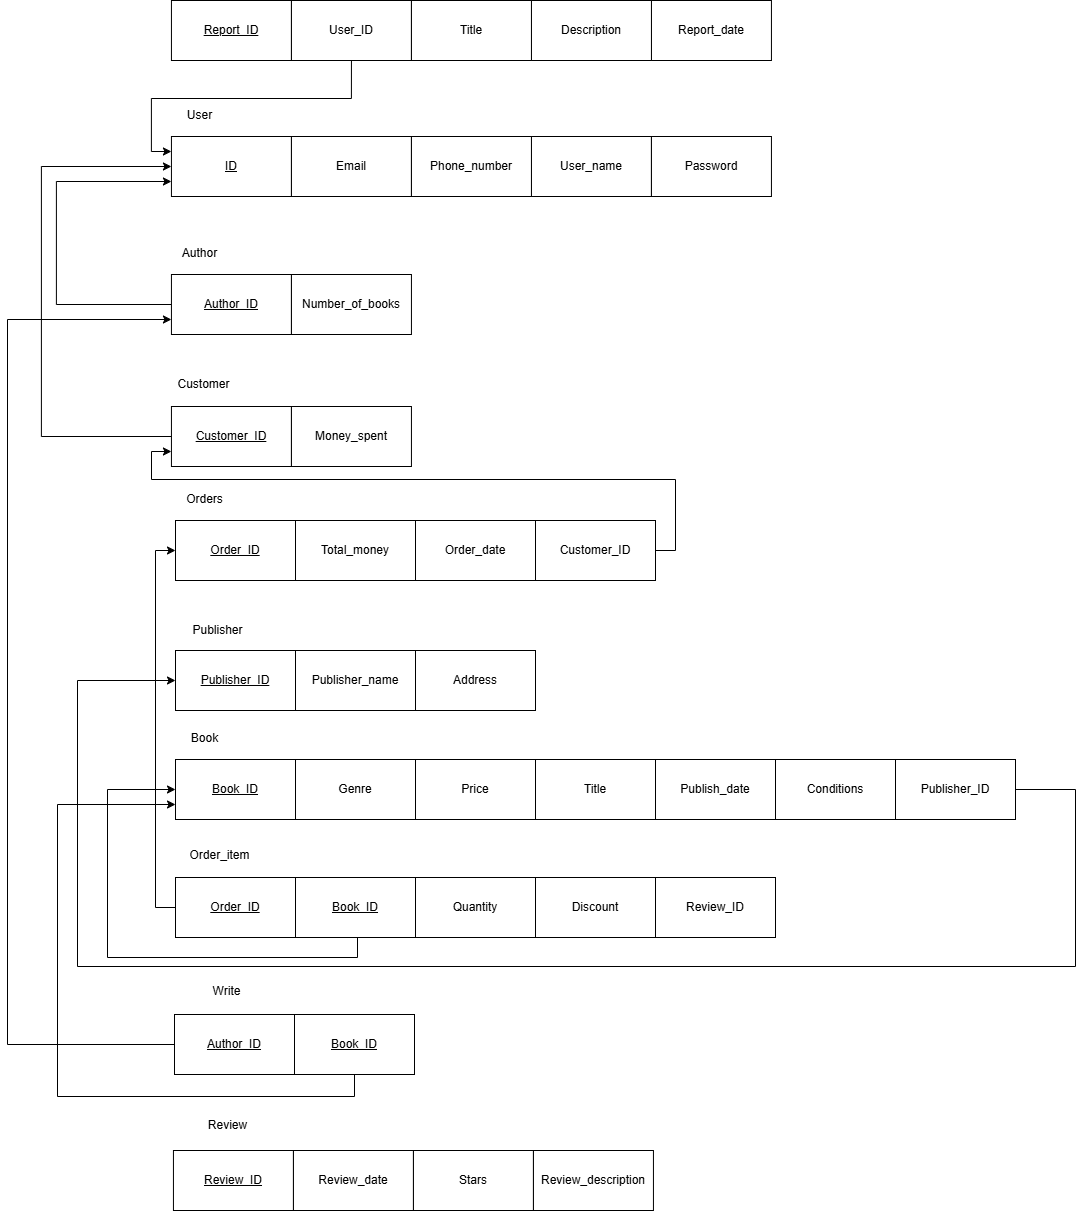

The diagram above was exported from draw.io. Its source (the exported page's mxGraphModel, read from the mxfile embedded in the PNG):
<mxGraphModel dx="1877" dy="-612" grid="1" gridSize="10" guides="1" tooltips="1" connect="1" arrows="1" fold="1" page="1" pageScale="1" pageWidth="827" pageHeight="1169" math="0" shadow="0">
  <root>
    <mxCell id="0" />
    <mxCell id="1" parent="0" />
    <mxCell id="U5tqJIho0l8Q8IbjQ3rI-1" value="&lt;u&gt;ID&lt;/u&gt;" style="rounded=0;whiteSpace=wrap;html=1;" parent="1" vertex="1">
      <mxGeometry x="-362.06" y="2106" width="120" height="60" as="geometry" />
    </mxCell>
    <mxCell id="U5tqJIho0l8Q8IbjQ3rI-2" value="Email" style="rounded=0;whiteSpace=wrap;html=1;" parent="1" vertex="1">
      <mxGeometry x="-242.06" y="2106" width="120" height="60" as="geometry" />
    </mxCell>
    <mxCell id="U5tqJIho0l8Q8IbjQ3rI-3" value="User_name" style="rounded=0;whiteSpace=wrap;html=1;" parent="1" vertex="1">
      <mxGeometry x="-2.0599999999999987" y="2106" width="120" height="60" as="geometry" />
    </mxCell>
    <mxCell id="U5tqJIho0l8Q8IbjQ3rI-4" value="User" style="text;html=1;align=center;verticalAlign=middle;resizable=0;points=[];autosize=1;strokeColor=none;fillColor=none;" parent="1" vertex="1">
      <mxGeometry x="-359.06" y="2070" width="50" height="30" as="geometry" />
    </mxCell>
    <mxCell id="U5tqJIho0l8Q8IbjQ3rI-5" style="edgeStyle=orthogonalEdgeStyle;rounded=0;orthogonalLoop=1;jettySize=auto;html=1;entryX=0;entryY=0.5;entryDx=0;entryDy=0;exitX=0;exitY=0.5;exitDx=0;exitDy=0;" parent="1" source="U5tqJIho0l8Q8IbjQ3rI-6" target="U5tqJIho0l8Q8IbjQ3rI-28" edge="1">
      <mxGeometry relative="1" as="geometry" />
    </mxCell>
    <mxCell id="U5tqJIho0l8Q8IbjQ3rI-6" value="&lt;u&gt;Order_ID&lt;/u&gt;" style="rounded=0;whiteSpace=wrap;html=1;" parent="1" vertex="1">
      <mxGeometry x="-358" y="2847" width="120" height="60" as="geometry" />
    </mxCell>
    <mxCell id="U5tqJIho0l8Q8IbjQ3rI-7" value="Quantity" style="rounded=0;whiteSpace=wrap;html=1;" parent="1" vertex="1">
      <mxGeometry x="-118" y="2847" width="120" height="60" as="geometry" />
    </mxCell>
    <mxCell id="U5tqJIho0l8Q8IbjQ3rI-8" value="Discount" style="rounded=0;whiteSpace=wrap;html=1;" parent="1" vertex="1">
      <mxGeometry x="2" y="2847" width="120" height="60" as="geometry" />
    </mxCell>
    <mxCell id="U5tqJIho0l8Q8IbjQ3rI-9" value="Order_item" style="text;html=1;align=center;verticalAlign=middle;resizable=0;points=[];autosize=1;strokeColor=none;fillColor=none;" parent="1" vertex="1">
      <mxGeometry x="-353" y="2812" width="78" height="26" as="geometry" />
    </mxCell>
    <mxCell id="U5tqJIho0l8Q8IbjQ3rI-10" value="&lt;u&gt;Publisher_ID&lt;/u&gt;" style="rounded=0;whiteSpace=wrap;html=1;" parent="1" vertex="1">
      <mxGeometry x="-358" y="2620" width="120" height="60" as="geometry" />
    </mxCell>
    <mxCell id="U5tqJIho0l8Q8IbjQ3rI-11" value="&lt;span style=&quot;forced-color-adjust: none; color: rgb(0, 0, 0); font-family: Helvetica; font-size: 12px; font-style: normal; font-variant-ligatures: normal; font-variant-caps: normal; font-weight: 400; letter-spacing: normal; orphans: 2; text-align: center; text-indent: 0px; text-transform: none; widows: 2; word-spacing: 0px; -webkit-text-stroke-width: 0px; white-space: normal; background-color: rgb(255, 255, 255);&quot;&gt;Publisher_name&lt;/span&gt;" style="rounded=0;whiteSpace=wrap;html=1;" parent="1" vertex="1">
      <mxGeometry x="-238" y="2620" width="120" height="60" as="geometry" />
    </mxCell>
    <mxCell id="U5tqJIho0l8Q8IbjQ3rI-12" value="Address" style="rounded=0;whiteSpace=wrap;html=1;" parent="1" vertex="1">
      <mxGeometry x="-118" y="2620" width="120" height="60" as="geometry" />
    </mxCell>
    <mxCell id="U5tqJIho0l8Q8IbjQ3rI-13" value="&lt;u&gt;Book_ID&lt;/u&gt;" style="rounded=0;whiteSpace=wrap;html=1;" parent="1" vertex="1">
      <mxGeometry x="-358" y="2729" width="120" height="60" as="geometry" />
    </mxCell>
    <mxCell id="U5tqJIho0l8Q8IbjQ3rI-15" value="Genre" style="rounded=0;whiteSpace=wrap;html=1;" parent="1" vertex="1">
      <mxGeometry x="-238" y="2729" width="120" height="60" as="geometry" />
    </mxCell>
    <mxCell id="U5tqJIho0l8Q8IbjQ3rI-16" value="Title" style="rounded=0;whiteSpace=wrap;html=1;" parent="1" vertex="1">
      <mxGeometry x="2" y="2729" width="120" height="60" as="geometry" />
    </mxCell>
    <mxCell id="U5tqJIho0l8Q8IbjQ3rI-17" value="Publish_date" style="rounded=0;whiteSpace=wrap;html=1;" parent="1" vertex="1">
      <mxGeometry x="122" y="2729" width="120" height="60" as="geometry" />
    </mxCell>
    <mxCell id="U5tqJIho0l8Q8IbjQ3rI-18" value="Book" style="text;html=1;align=center;verticalAlign=middle;resizable=0;points=[];autosize=1;strokeColor=none;fillColor=none;" parent="1" vertex="1">
      <mxGeometry x="-352" y="2695" width="45" height="26" as="geometry" />
    </mxCell>
    <mxCell id="U5tqJIho0l8Q8IbjQ3rI-19" style="edgeStyle=orthogonalEdgeStyle;rounded=0;orthogonalLoop=1;jettySize=auto;html=1;entryX=0;entryY=0.75;entryDx=0;entryDy=0;exitX=0;exitY=0.5;exitDx=0;exitDy=0;" parent="1" source="U5tqJIho0l8Q8IbjQ3rI-20" target="U5tqJIho0l8Q8IbjQ3rI-1" edge="1">
      <mxGeometry relative="1" as="geometry">
        <Array as="points">
          <mxPoint x="-477.06" y="2274" />
          <mxPoint x="-477.06" y="2151" />
        </Array>
      </mxGeometry>
    </mxCell>
    <mxCell id="U5tqJIho0l8Q8IbjQ3rI-20" value="&lt;u&gt;Author_ID&lt;/u&gt;" style="rounded=0;whiteSpace=wrap;html=1;" parent="1" vertex="1">
      <mxGeometry x="-362.06" y="2244" width="120" height="60" as="geometry" />
    </mxCell>
    <mxCell id="U5tqJIho0l8Q8IbjQ3rI-21" value="&lt;span style=&quot;color: rgb(0, 0, 0); font-family: Helvetica; font-size: 12px; font-style: normal; font-variant-ligatures: normal; font-variant-caps: normal; font-weight: 400; letter-spacing: normal; orphans: 2; text-align: center; text-indent: 0px; text-transform: none; widows: 2; word-spacing: 0px; -webkit-text-stroke-width: 0px; white-space: normal; background-color: rgb(255, 255, 255); text-decoration-thickness: initial; text-decoration-style: initial; text-decoration-color: initial; display: inline !important; float: none;&quot;&gt;Number_of_books&lt;/span&gt;" style="rounded=0;whiteSpace=wrap;html=1;" parent="1" vertex="1">
      <mxGeometry x="-242.06" y="2244" width="120" height="60" as="geometry" />
    </mxCell>
    <mxCell id="U5tqJIho0l8Q8IbjQ3rI-22" value="Author" style="text;html=1;align=center;verticalAlign=middle;resizable=0;points=[];autosize=1;strokeColor=none;fillColor=none;" parent="1" vertex="1">
      <mxGeometry x="-360.06" y="2210" width="53" height="26" as="geometry" />
    </mxCell>
    <mxCell id="U5tqJIho0l8Q8IbjQ3rI-23" style="edgeStyle=orthogonalEdgeStyle;rounded=0;orthogonalLoop=1;jettySize=auto;html=1;exitX=0;exitY=0.5;exitDx=0;exitDy=0;entryX=0;entryY=0.5;entryDx=0;entryDy=0;" parent="1" source="U5tqJIho0l8Q8IbjQ3rI-24" target="U5tqJIho0l8Q8IbjQ3rI-1" edge="1">
      <mxGeometry relative="1" as="geometry">
        <Array as="points">
          <mxPoint x="-492.05999999999995" y="2406" />
          <mxPoint x="-492.05999999999995" y="2136" />
        </Array>
      </mxGeometry>
    </mxCell>
    <mxCell id="U5tqJIho0l8Q8IbjQ3rI-24" value="&lt;u&gt;Customer_ID&lt;/u&gt;" style="rounded=0;whiteSpace=wrap;html=1;" parent="1" vertex="1">
      <mxGeometry x="-362.06" y="2376" width="120" height="60" as="geometry" />
    </mxCell>
    <mxCell id="U5tqJIho0l8Q8IbjQ3rI-25" value="Money_spent" style="rounded=0;whiteSpace=wrap;html=1;" parent="1" vertex="1">
      <mxGeometry x="-242.06" y="2376" width="120" height="60" as="geometry" />
    </mxCell>
    <mxCell id="U5tqJIho0l8Q8IbjQ3rI-26" value="Customer" style="text;html=1;align=center;verticalAlign=middle;resizable=0;points=[];autosize=1;strokeColor=none;fillColor=none;" parent="1" vertex="1">
      <mxGeometry x="-364.56" y="2341" width="70" height="26" as="geometry" />
    </mxCell>
    <mxCell id="U5tqJIho0l8Q8IbjQ3rI-27" value="Phone_number" style="rounded=0;whiteSpace=wrap;html=1;" parent="1" vertex="1">
      <mxGeometry x="-122.06" y="2106" width="120" height="60" as="geometry" />
    </mxCell>
    <mxCell id="U5tqJIho0l8Q8IbjQ3rI-28" value="&lt;u&gt;Order_ID&lt;/u&gt;" style="rounded=0;whiteSpace=wrap;html=1;" parent="1" vertex="1">
      <mxGeometry x="-358" y="2490" width="120" height="60" as="geometry" />
    </mxCell>
    <mxCell id="U5tqJIho0l8Q8IbjQ3rI-29" value="Total_money" style="rounded=0;whiteSpace=wrap;html=1;" parent="1" vertex="1">
      <mxGeometry x="-238" y="2490" width="120" height="60" as="geometry" />
    </mxCell>
    <mxCell id="U5tqJIho0l8Q8IbjQ3rI-30" value="Order_date" style="rounded=0;whiteSpace=wrap;html=1;" parent="1" vertex="1">
      <mxGeometry x="-118" y="2490" width="120" height="60" as="geometry" />
    </mxCell>
    <mxCell id="U5tqJIho0l8Q8IbjQ3rI-31" value="Orders" style="text;html=1;align=center;verticalAlign=middle;resizable=0;points=[];autosize=1;strokeColor=none;fillColor=none;" parent="1" vertex="1">
      <mxGeometry x="-359" y="2454" width="60" height="30" as="geometry" />
    </mxCell>
    <mxCell id="U5tqJIho0l8Q8IbjQ3rI-32" style="edgeStyle=orthogonalEdgeStyle;rounded=0;orthogonalLoop=1;jettySize=auto;html=1;exitX=0.5;exitY=1;exitDx=0;exitDy=0;entryX=0;entryY=0.5;entryDx=0;entryDy=0;" parent="1" source="U5tqJIho0l8Q8IbjQ3rI-33" target="U5tqJIho0l8Q8IbjQ3rI-13" edge="1">
      <mxGeometry relative="1" as="geometry">
        <Array as="points">
          <mxPoint x="-176" y="2907" />
          <mxPoint x="-176" y="2927" />
          <mxPoint x="-426" y="2927" />
          <mxPoint x="-426" y="2759" />
        </Array>
      </mxGeometry>
    </mxCell>
    <mxCell id="U5tqJIho0l8Q8IbjQ3rI-33" value="&lt;u&gt;Book_ID&lt;/u&gt;" style="rounded=0;whiteSpace=wrap;html=1;" parent="1" vertex="1">
      <mxGeometry x="-238" y="2847" width="120" height="60" as="geometry" />
    </mxCell>
    <mxCell id="U5tqJIho0l8Q8IbjQ3rI-34" value="Publisher" style="text;html=1;align=center;verticalAlign=middle;resizable=0;points=[];autosize=1;strokeColor=none;fillColor=none;" parent="1" vertex="1">
      <mxGeometry x="-350" y="2587" width="68" height="26" as="geometry" />
    </mxCell>
    <mxCell id="U5tqJIho0l8Q8IbjQ3rI-35" style="edgeStyle=orthogonalEdgeStyle;rounded=0;orthogonalLoop=1;jettySize=auto;html=1;exitX=1;exitY=0.5;exitDx=0;exitDy=0;entryX=0;entryY=0.75;entryDx=0;entryDy=0;" parent="1" source="U5tqJIho0l8Q8IbjQ3rI-36" target="U5tqJIho0l8Q8IbjQ3rI-24" edge="1">
      <mxGeometry relative="1" as="geometry">
        <Array as="points">
          <mxPoint x="142" y="2520" />
          <mxPoint x="142" y="2449" />
          <mxPoint x="-382" y="2449" />
          <mxPoint x="-382" y="2421" />
        </Array>
      </mxGeometry>
    </mxCell>
    <mxCell id="U5tqJIho0l8Q8IbjQ3rI-36" value="Customer_ID" style="rounded=0;whiteSpace=wrap;html=1;" parent="1" vertex="1">
      <mxGeometry x="2" y="2490" width="120" height="60" as="geometry" />
    </mxCell>
    <mxCell id="U5tqJIho0l8Q8IbjQ3rI-37" value="Publisher_ID" style="rounded=0;whiteSpace=wrap;html=1;" parent="1" vertex="1">
      <mxGeometry x="362" y="2729" width="120" height="60" as="geometry" />
    </mxCell>
    <mxCell id="U5tqJIho0l8Q8IbjQ3rI-38" value="Price" style="rounded=0;whiteSpace=wrap;html=1;" parent="1" vertex="1">
      <mxGeometry x="-118" y="2729" width="120" height="60" as="geometry" />
    </mxCell>
    <mxCell id="U5tqJIho0l8Q8IbjQ3rI-39" value="Conditions" style="rounded=0;whiteSpace=wrap;html=1;" parent="1" vertex="1">
      <mxGeometry x="242" y="2729" width="120" height="60" as="geometry" />
    </mxCell>
    <mxCell id="U5tqJIho0l8Q8IbjQ3rI-40" style="edgeStyle=orthogonalEdgeStyle;rounded=0;orthogonalLoop=1;jettySize=auto;html=1;exitX=1;exitY=0.5;exitDx=0;exitDy=0;entryX=0;entryY=0.5;entryDx=0;entryDy=0;" parent="1" source="U5tqJIho0l8Q8IbjQ3rI-37" target="U5tqJIho0l8Q8IbjQ3rI-10" edge="1">
      <mxGeometry relative="1" as="geometry">
        <Array as="points">
          <mxPoint x="542" y="2759" />
          <mxPoint x="542" y="2936" />
          <mxPoint x="-456" y="2936" />
          <mxPoint x="-456" y="2650" />
        </Array>
        <mxPoint x="1484" y="2516" as="sourcePoint" />
        <mxPoint x="154" y="2656" as="targetPoint" />
      </mxGeometry>
    </mxCell>
    <mxCell id="U5tqJIho0l8Q8IbjQ3rI-41" value="&lt;u style=&quot;background-color: rgb(255, 255, 255);&quot;&gt;Report_ID&lt;/u&gt;" style="rounded=0;whiteSpace=wrap;html=1;" parent="1" vertex="1">
      <mxGeometry x="-362.06" y="1970" width="120" height="60" as="geometry" />
    </mxCell>
    <mxCell id="U5tqJIho0l8Q8IbjQ3rI-42" value="Report_date" style="rounded=0;whiteSpace=wrap;html=1;" parent="1" vertex="1">
      <mxGeometry x="117.94" y="1970" width="120" height="60" as="geometry" />
    </mxCell>
    <mxCell id="U5tqJIho0l8Q8IbjQ3rI-43" style="edgeStyle=orthogonalEdgeStyle;rounded=0;orthogonalLoop=1;jettySize=auto;html=1;exitX=0.5;exitY=1;exitDx=0;exitDy=0;entryX=0;entryY=0.25;entryDx=0;entryDy=0;" parent="1" source="U5tqJIho0l8Q8IbjQ3rI-44" target="U5tqJIho0l8Q8IbjQ3rI-1" edge="1">
      <mxGeometry relative="1" as="geometry" />
    </mxCell>
    <mxCell id="U5tqJIho0l8Q8IbjQ3rI-44" value="User_ID" style="rounded=0;whiteSpace=wrap;html=1;" parent="1" vertex="1">
      <mxGeometry x="-242.06" y="1970" width="120" height="60" as="geometry" />
    </mxCell>
    <mxCell id="U5tqJIho0l8Q8IbjQ3rI-45" value="Description" style="rounded=0;whiteSpace=wrap;html=1;" parent="1" vertex="1">
      <mxGeometry x="-2.0600000000000023" y="1970" width="120" height="60" as="geometry" />
    </mxCell>
    <mxCell id="U5tqJIho0l8Q8IbjQ3rI-46" value="Title" style="rounded=0;whiteSpace=wrap;html=1;" parent="1" vertex="1">
      <mxGeometry x="-122.06" y="1970" width="120" height="60" as="geometry" />
    </mxCell>
    <mxCell id="U5tqJIho0l8Q8IbjQ3rI-47" value="Password" style="rounded=0;whiteSpace=wrap;html=1;" parent="1" vertex="1">
      <mxGeometry x="117.94" y="2106" width="120" height="60" as="geometry" />
    </mxCell>
    <mxCell id="U5tqJIho0l8Q8IbjQ3rI-51" style="edgeStyle=orthogonalEdgeStyle;rounded=0;orthogonalLoop=1;jettySize=auto;html=1;exitX=0;exitY=0.5;exitDx=0;exitDy=0;entryX=0;entryY=0.75;entryDx=0;entryDy=0;" parent="1" source="U5tqJIho0l8Q8IbjQ3rI-52" target="U5tqJIho0l8Q8IbjQ3rI-20" edge="1">
      <mxGeometry relative="1" as="geometry">
        <Array as="points">
          <mxPoint x="-526" y="3014" />
          <mxPoint x="-526" y="2289" />
        </Array>
      </mxGeometry>
    </mxCell>
    <mxCell id="U5tqJIho0l8Q8IbjQ3rI-52" value="&lt;u&gt;Author_ID&lt;/u&gt;" style="rounded=0;whiteSpace=wrap;html=1;" parent="1" vertex="1">
      <mxGeometry x="-359" y="2984" width="120" height="60" as="geometry" />
    </mxCell>
    <mxCell id="U5tqJIho0l8Q8IbjQ3rI-53" style="edgeStyle=orthogonalEdgeStyle;rounded=0;orthogonalLoop=1;jettySize=auto;html=1;exitX=0.5;exitY=1;exitDx=0;exitDy=0;entryX=0;entryY=0.75;entryDx=0;entryDy=0;" parent="1" source="U5tqJIho0l8Q8IbjQ3rI-54" target="U5tqJIho0l8Q8IbjQ3rI-13" edge="1">
      <mxGeometry relative="1" as="geometry">
        <Array as="points">
          <mxPoint x="-179" y="3066" />
          <mxPoint x="-476" y="3066" />
          <mxPoint x="-476" y="2774" />
        </Array>
      </mxGeometry>
    </mxCell>
    <mxCell id="U5tqJIho0l8Q8IbjQ3rI-54" value="&lt;u&gt;Book_ID&lt;/u&gt;" style="rounded=0;whiteSpace=wrap;html=1;" parent="1" vertex="1">
      <mxGeometry x="-239" y="2984" width="120" height="60" as="geometry" />
    </mxCell>
    <mxCell id="U5tqJIho0l8Q8IbjQ3rI-55" value="Write" style="text;html=1;align=center;verticalAlign=middle;resizable=0;points=[];autosize=1;strokeColor=none;fillColor=none;" parent="1" vertex="1">
      <mxGeometry x="-332" y="2946" width="50" height="30" as="geometry" />
    </mxCell>
    <mxCell id="i94C-qxJUs4Xqm_VO6Ep-5" value="Review" style="text;html=1;align=center;verticalAlign=middle;resizable=0;points=[];autosize=1;strokeColor=none;fillColor=none;" parent="1" vertex="1">
      <mxGeometry x="-336" y="3080" width="60" height="30" as="geometry" />
    </mxCell>
    <mxCell id="i94C-qxJUs4Xqm_VO6Ep-6" value="&lt;span style=&quot;background-color: rgb(255, 255, 255);&quot;&gt;&lt;u&gt;Review_ID&lt;/u&gt;&lt;/span&gt;" style="rounded=0;whiteSpace=wrap;html=1;" parent="1" vertex="1">
      <mxGeometry x="-360.06" y="3120" width="120" height="60" as="geometry" />
    </mxCell>
    <mxCell id="i94C-qxJUs4Xqm_VO6Ep-8" value="&lt;span style=&quot;background-color: rgb(255, 255, 255);&quot;&gt;Review_date&lt;/span&gt;" style="rounded=0;whiteSpace=wrap;html=1;" parent="1" vertex="1">
      <mxGeometry x="-240.06" y="3120" width="120" height="60" as="geometry" />
    </mxCell>
    <mxCell id="658M22OvXg1GDooOCUle-1" value="&lt;span style=&quot;background-color: rgb(255, 255, 255);&quot;&gt;Stars&lt;/span&gt;" style="rounded=0;whiteSpace=wrap;html=1;" parent="1" vertex="1">
      <mxGeometry x="-120.06" y="3120" width="120" height="60" as="geometry" />
    </mxCell>
    <mxCell id="658M22OvXg1GDooOCUle-2" value="&lt;span style=&quot;background-color: rgb(255, 255, 255);&quot;&gt;Review_description&lt;/span&gt;" style="rounded=0;whiteSpace=wrap;html=1;" parent="1" vertex="1">
      <mxGeometry x="-0.060000000000002274" y="3120" width="120" height="60" as="geometry" />
    </mxCell>
    <mxCell id="hnO3BaE_H-PG_AtDR7vk-1" value="&lt;span style=&quot;background-color: rgb(255, 255, 255);&quot;&gt;Review_ID&lt;/span&gt;" style="rounded=0;whiteSpace=wrap;html=1;" parent="1" vertex="1">
      <mxGeometry x="122" y="2847" width="120" height="60" as="geometry" />
    </mxCell>
  </root>
</mxGraphModel>